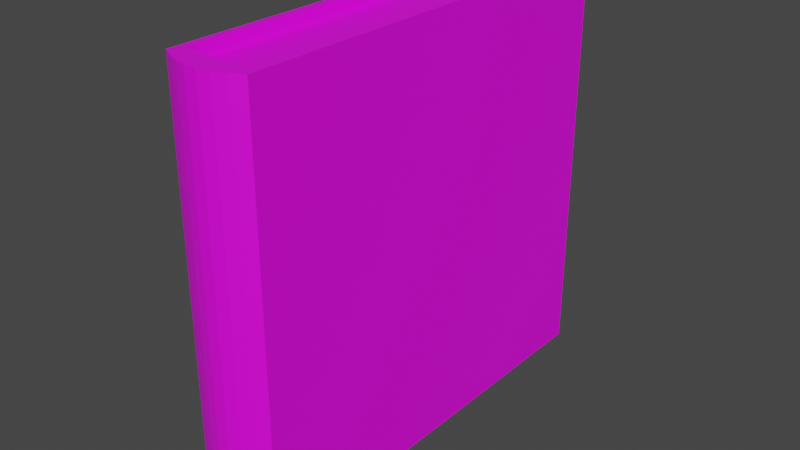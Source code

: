 # Source: Book05.blend  (saved by Blender 2.80.75; exported with 4.5.12 LTS)
import bpy
from mathutils import Matrix  # noqa: F401  (used for matrix-valued properties, if any)

bpy.ops.wm.read_factory_settings(use_empty=True)
scene = bpy.context.scene
scene.name = 'Scene'

# ---- collections
col_collection = bpy.data.collections.new('Collection'); scene.collection.children.link(col_collection)

# ---- images (referenced by path relative to the original .blend; pixels are not part of the script)
import os
ASSET_DIR = os.environ.get("B2B_ASSET_DIR", "")  # directory of the original .blend (textures are referenced by path, not embedded)
HERE = os.path.dirname(os.path.abspath(__file__))  # packed textures are extracted next to this script under _unpacked/

def load_image(name, relpath, width, height, colorspace="sRGB"):
    """Load a texture the original file referenced (path relative to the .blend, or extracted next to this script)."""
    p = next((c for c in (os.path.join(HERE, relpath), os.path.join(ASSET_DIR, relpath)) if relpath and os.path.exists(c)), "")
    if p:
        img = bpy.data.images.load(p, check_existing=True)
        img.name = name
    else:  # same state as the original file: an image datablock whose file is absent (Cycles renders it pink)
        img = bpy.data.images.new(name, width, height)
        img.source = "FILE"
        img.filepath = "//" + (relpath or name)
    img.colorspace_settings.name = colorspace
    return img
img_t_book04_psd = load_image('T_Book04.psd', 'T_Book04.psd', 1024, 1024, 'sRGB')

# ---- materials (node trees are filled in below, after node groups)
mat_material_001 = bpy.data.materials.new('Material.001')
mat_material_001.use_transparent_shadow = False

# ---- material node trees
mat_material_001.use_nodes = True; mat_material_001.node_tree.nodes.clear()
_N = mat_material_001.node_tree.nodes; _L = mat_material_001.node_tree.links
n0 = _N.new('ShaderNodeOutputMaterial'); n0.name = 'Material Output'; n0.location = (300, 300)
n1 = _N.new('ShaderNodeBsdfPrincipled'); n1.name = 'Principled BSDF'; n1.location = (10, 300)
n1.distribution = 'GGX'
n1.subsurface_method = 'BURLEY'
n1.inputs[3].default_value = 1.45
n1.inputs[27].default_value = (0.0, 0.0, 0.0, 1.0)
n1.inputs[28].default_value = 1.0
n2 = _N.new('ShaderNodeTexImage'); n2.name = 'Image Texture'; n2.location = (-285, 239)
n2.image = img_t_book04_psd
_L.new(n1.outputs[0], n0.inputs[0])
_L.new(n2.outputs[0], n1.inputs[0])
n0.is_active_output = True

# ---- world
world_world = bpy.data.worlds.new('World'); scene.world = world_world
world_world.use_nodes = True; world_world.node_tree.nodes.clear()
_N = world_world.node_tree.nodes; _L = world_world.node_tree.links
n0 = _N.new('ShaderNodeOutputWorld'); n0.name = 'World Output'; n0.location = (300, 300)
n1 = _N.new('ShaderNodeBackground'); n1.name = 'Background'; n1.location = (10, 300)
n1.inputs[0].default_value = (0.05088, 0.05088, 0.05088, 1.0)
_L.new(n1.outputs[0], n0.inputs[0])
n0.is_active_output = True
world_world.color = (0.05088, 0.05088, 0.05088)
world_world.use_sun_shadow = False
world_world.sun_shadow_jitter_overblur = 0.0

# ---- meshes
me_cube_001 = bpy.data.meshes.new('Cube.001')
me_cube_001.from_pydata([(-1.0, -1.0, -1.0), (-1.0, -1.0, 1.0), (-1.0, 1.0, -1.0), (-1.0, 1.0, 1.0), (1.0, -1.0, -1.0), (1.0, -1.0, 1.0), (1.0, 1.0, -1.0), (1.0, 1.0, 1.0), (-0.8307, 1.0, -1.0), (-0.8307, -1.0, -1.0), (-0.8307, -1.0, 1.0), (-0.8307, 1.0, 1.0), (0.8307, 1.0, -1.0), (0.8307, 1.0, 1.0), (0.8307, -1.0, -1.0), (0.8307, -1.0, 1.0), (-0.7858, 0.9459, -0.9459), (-0.7858, -0.9801, -0.9459), (-0.7858, -0.991, 0.9459), (-0.7858, 0.9459, 0.9459), (0.7858, 0.9459, -0.9459), (0.7858, 0.9459, 0.9459), (0.7858, -0.9801, -0.9459), (0.7858, -0.991, 0.9459), (-1.0, -1.05, -1.0), (-1.0, -1.05, 1.0), (1.0, -1.05, 1.0), (1.0, -1.05, -1.0), (-0.7143, -1.0, -1.0), (-0.4286, -1.0, -1.0), (-0.1429, -1.0, -1.0), (0.1429, -1.0, -1.0), (0.4286, -1.0, -1.0), (0.7143, -1.0, -1.0), (0.7143, -1.0, 1.0), (0.4286, -1.0, 1.0), (0.1429, -1.0, 1.0), (-0.1429, -1.0, 1.0), (-0.4286, -1.0, 1.0), (-0.7143, -1.0, 1.0), (-0.5934, -1.0, -1.0), (-0.356, -1.0, -1.0), (-0.1187, -1.0, -1.0), (0.1187, -1.0, -1.0), (0.356, -1.0, -1.0), (0.5934, -1.0, -1.0), (0.5934, -1.0, 1.0), (0.356, -1.0, 1.0), (0.1187, -1.0, 1.0), (-0.1187, -1.0, 1.0), (-0.356, -1.0, 1.0), (-0.5934, -1.0, 1.0), (0.5613, 0.9459, -0.9459), (0.3368, 0.9459, -0.9459), (0.1123, 0.9459, -0.9459), (-0.1123, 0.9459, -0.9459), (-0.3368, 0.9459, -0.9459), (-0.5613, 0.9459, -0.9459), (-0.5613, 0.9459, 0.9459), (-0.3368, 0.9459, 0.9459), (-0.1123, 0.9459, 0.9459), (0.1123, 0.9459, 0.9459), (0.3368, 0.9459, 0.9459), (0.5613, 0.9459, 0.9459), (-0.5613, -0.9801, -0.9459), (-0.3368, -0.9801, -0.9459), (-0.1123, -0.9801, -0.9459), (0.1123, -0.9801, -0.9459), (0.3368, -0.9801, -0.9459), (0.5613, -0.9801, -0.9459), (0.5613, -0.991, 0.9459), (0.3368, -0.991, 0.9459), (0.1123, -0.991, 0.9459), (-0.1123, -0.991, 0.9459), (-0.3368, -0.991, 0.9459), (-0.5613, -0.991, 0.9459), (-0.7143, -1.08, -1.0), (-0.4286, -1.104, -1.0), (-0.1429, -1.118, -1.0), (0.1429, -1.118, -1.0), (0.4286, -1.104, -1.0), (0.7143, -1.08, -1.0), (0.7143, -1.08, 1.0), (0.4286, -1.104, 1.0), (0.1429, -1.118, 1.0), (-0.1429, -1.118, 1.0), (-0.4286, -1.104, 1.0), (-0.7143, -1.08, 1.0)], [], [(0, 1, 3, 2), (6, 4, 14, 12), (6, 7, 5, 4), (39, 1, 25, 87), (0, 2, 8, 9), (34, 5, 15, 46), (8, 11, 19, 16), (12, 14, 22, 20), (40, 9, 17, 64), (2, 3, 11, 8), (28, 0, 9, 40), (5, 7, 13, 15), (7, 6, 12, 13), (3, 1, 10, 11), (52, 63, 21, 20), (52, 20, 22, 69), (58, 19, 18, 75), (9, 8, 16, 17), (46, 15, 23, 70), (15, 13, 21, 23), (13, 12, 20, 21), (11, 10, 18, 19), (76, 87, 25, 24), (4, 5, 26, 27), (1, 0, 24, 25), (33, 4, 27, 81), (0, 28, 76, 24), (28, 29, 77, 76), (29, 30, 78, 77), (30, 31, 79, 78), (31, 32, 80, 79), (32, 33, 81, 80), (27, 26, 82, 81), (81, 82, 83, 80), (80, 83, 84, 79), (79, 84, 85, 78), (78, 85, 86, 77), (77, 86, 87, 76), (10, 51, 75, 18), (51, 50, 74, 75), (50, 49, 73, 74), (49, 48, 72, 73), (48, 47, 71, 72), (47, 46, 70, 71), (21, 63, 70, 23), (63, 62, 71, 70), (62, 61, 72, 71), (61, 60, 73, 72), (60, 59, 74, 73), (59, 58, 75, 74), (16, 57, 64, 17), (57, 56, 65, 64), (56, 55, 66, 65), (55, 54, 67, 66), (54, 53, 68, 67), (53, 52, 69, 68), (16, 19, 58, 57), (57, 58, 59, 56), (56, 59, 60, 55), (55, 60, 61, 54), (54, 61, 62, 53), (53, 62, 63, 52), (4, 33, 45, 14), (33, 32, 44, 45), (32, 31, 43, 44), (31, 30, 42, 43), (30, 29, 41, 42), (29, 28, 40, 41), (14, 45, 69, 22), (45, 44, 68, 69), (44, 43, 67, 68), (43, 42, 66, 67), (42, 41, 65, 66), (41, 40, 64, 65), (1, 39, 51, 10), (39, 38, 50, 51), (38, 37, 49, 50), (37, 36, 48, 49), (36, 35, 47, 48), (35, 34, 46, 47), (5, 34, 82, 26), (34, 35, 83, 82), (35, 36, 84, 83), (36, 37, 85, 84), (37, 38, 86, 85), (38, 39, 87, 86)])
_uv = me_cube_001.uv_layers.new(name='UVMap')
_uv.uv.foreach_set('vector', [0.0766, 0.3132, 0.3266, 0.3132, 0.3266, 0.5632, 0.0766, 0.5632, 0.375, 0.5, 0.375, 0.75, 0.375, 0.75, 0.375, 0.5, 0.375, 0.5, 0.625, 0.5, 0.625, 0.75, 0.375, 0.75, 0.625, 0.9643, 0.625, 1.0, 0.625, 1.0, 0.625, 0.9643, 0.0766, 0.3132, 0.0766, 0.5632, 0.3957, 0.3781, 0.4164, 0.3548, 0.625, 0.7857, 0.625, 0.75, 0.625, 0.75, 0.625, 0.7933, 0.3957, 0.3781, 0.6457, 0.3781, 0.6457, 0.3781, 0.3957, 0.3781, 0.375, 0.5, 0.375, 0.75, 0.375, 0.75, 0.375, 0.5, 0.375, 0.9567, 0.375, 1.0, 0.375, 1.0, 0.375, 0.9643, 0.0766, 0.5632, 0.3266, 0.5632, 0.6457, 0.3781, 0.3957, 0.3781, 0.375, 0.9643, 0.375, 1.0, 0.375, 1.0, 0.375, 0.9567, 0.625, 0.75, 0.625, 0.5, 0.625, 0.5, 0.625, 0.75, 0.625, 0.5, 0.375, 0.5, 0.375, 0.5, 0.625, 0.5, 0.3266, 0.5632, 0.3266, 0.3132, 0.7659, 0.3998, 0.6457, 0.3781, 0.457, 0.08904, 0.5595, 0.08904, 0.5595, 0.1037, 0.457, 0.1037, 0.4424, 0.1037, 0.457, 0.1037, 0.457, 0.2062, 0.4424, 0.2062, 0.6474, 0.1037, 0.662, 0.1037, 0.662, 0.2062, 0.6474, 0.2062, 0.4164, 0.3548, 0.3957, 0.3781, 0.3957, 0.3781, 0.5159, 0.3998, 0.625, 0.7933, 0.625, 0.75, 0.625, 0.75, 0.625, 0.7857, 0.625, 0.75, 0.625, 0.5, 0.625, 0.5, 0.625, 0.75, 0.625, 0.5, 0.375, 0.5, 0.375, 0.5, 0.625, 0.5, 0.6457, 0.3781, 0.7659, 0.3998, 0.6664, 0.3548, 0.6457, 0.3781, 0.375, 0.9643, 0.625, 0.9643, 0.625, 1.0, 0.375, 1.0, 0.375, 0.75, 0.625, 0.75, 0.625, 0.75, 0.375, 0.75, 0.3266, 0.3132, 0.0766, 0.3132, 0.1139, 0.4154, 0.3639, 0.4154, 0.375, 0.7857, 0.375, 0.75, 0.375, 0.75, 0.375, 0.7857, 0.375, 1.0, 0.375, 0.9643, 0.375, 0.9643, 0.375, 1.0, 0.375, 0.9643, 0.375, 0.9286, 0.375, 0.9286, 0.375, 0.9643, 0.375, 0.9286, 0.375, 0.8929, 0.375, 0.8929, 0.375, 0.9286, 0.375, 0.8929, 0.375, 0.8571, 0.375, 0.8571, 0.375, 0.8929, 0.375, 0.8571, 0.375, 0.8214, 0.375, 0.8214, 0.375, 0.8571, 0.375, 0.8214, 0.375, 0.7857, 0.375, 0.7857, 0.375, 0.8214, 0.375, 0.75, 0.625, 0.75, 0.625, 0.7857, 0.375, 0.7857, 0.375, 0.7857, 0.625, 0.7857, 0.625, 0.8214, 0.375, 0.8214, 0.375, 0.8214, 0.625, 0.8214, 0.625, 0.8571, 0.375, 0.8571, 0.375, 0.8571, 0.625, 0.8571, 0.625, 0.8929, 0.375, 0.8929, 0.375, 0.8929, 0.625, 0.8929, 0.625, 0.9286, 0.375, 0.9286, 0.375, 0.9286, 0.625, 0.9286, 0.625, 0.9643, 0.375, 0.9643, 0.625, 1.0, 0.625, 0.9643, 0.625, 0.9643, 0.625, 1.0, 0.625, 0.9643, 0.625, 0.9286, 0.625, 0.9286, 0.625, 0.9643, 0.625, 0.9286, 0.625, 0.8929, 0.625, 0.8929, 0.625, 0.9286, 0.625, 0.8929, 0.625, 0.8587, 0.625, 0.8571, 0.625, 0.8929, 0.625, 0.8587, 0.625, 0.826, 0.625, 0.8214, 0.625, 0.8571, 0.625, 0.826, 0.625, 0.7933, 0.625, 0.7857, 0.625, 0.8214, 0.5595, 0.1037, 0.5742, 0.1037, 0.5742, 0.2062, 0.5595, 0.2062, 0.5742, 0.1037, 0.5888, 0.1037, 0.5888, 0.2062, 0.5742, 0.2062, 0.5888, 0.1037, 0.6035, 0.1037, 0.6035, 0.2062, 0.5888, 0.2062, 0.6035, 0.1037, 0.6181, 0.1037, 0.6181, 0.2062, 0.6035, 0.2062, 0.6181, 0.1037, 0.6328, 0.1037, 0.6328, 0.2062, 0.6181, 0.2062, 0.6328, 0.1037, 0.6474, 0.1037, 0.6474, 0.2062, 0.6328, 0.2062, 0.3545, 0.1037, 0.3692, 0.1037, 0.3692, 0.2062, 0.3545, 0.2062, 0.3692, 0.1037, 0.3838, 0.1037, 0.3838, 0.2062, 0.3692, 0.2062, 0.3838, 0.1037, 0.3985, 0.1037, 0.3985, 0.2062, 0.3838, 0.2062, 0.3985, 0.1037, 0.4131, 0.1037, 0.4131, 0.2062, 0.3985, 0.2062, 0.4131, 0.1037, 0.4278, 0.1037, 0.4278, 0.2062, 0.4131, 0.2062, 0.4278, 0.1037, 0.4424, 0.1037, 0.4424, 0.2062, 0.4278, 0.2062, 0.4529, 0.008102, 0.5554, 0.008102, 0.5554, 0.02275, 0.4529, 0.02274, 0.4529, 0.02274, 0.5554, 0.02275, 0.5595, 0.03047, 0.457, 0.03047, 0.457, 0.03047, 0.5595, 0.03047, 0.5595, 0.04511, 0.457, 0.04511, 0.457, 0.04511, 0.5595, 0.04511, 0.5595, 0.05975, 0.457, 0.05975, 0.457, 0.05975, 0.5595, 0.05975, 0.5595, 0.07439, 0.457, 0.07439, 0.457, 0.07439, 0.5595, 0.07439, 0.5595, 0.08904, 0.457, 0.08904, 0.375, 0.75, 0.375, 0.7857, 0.375, 0.7857, 0.375, 0.75, 0.375, 0.7857, 0.375, 0.8214, 0.375, 0.8214, 0.375, 0.7857, 0.375, 0.8214, 0.375, 0.8571, 0.375, 0.8571, 0.375, 0.8214, 0.375, 0.8571, 0.375, 0.8929, 0.375, 0.8913, 0.375, 0.8571, 0.375, 0.8929, 0.375, 0.9286, 0.375, 0.924, 0.375, 0.8913, 0.375, 0.9286, 0.375, 0.9643, 0.375, 0.9567, 0.375, 0.924, 0.375, 0.75, 0.375, 0.7857, 0.375, 0.7857, 0.375, 0.75, 0.375, 0.7857, 0.375, 0.8214, 0.375, 0.8214, 0.375, 0.7857, 0.375, 0.8214, 0.375, 0.8571, 0.375, 0.8571, 0.375, 0.8214, 0.375, 0.8571, 0.375, 0.8913, 0.375, 0.8929, 0.375, 0.8571, 0.375, 0.8913, 0.375, 0.924, 0.375, 0.9286, 0.375, 0.8929, 0.375, 0.924, 0.375, 0.9567, 0.375, 0.9643, 0.375, 0.9286, 0.625, 1.0, 0.625, 0.9643, 0.625, 0.9643, 0.625, 1.0, 0.625, 0.9643, 0.625, 0.9286, 0.625, 0.9286, 0.625, 0.9643, 0.625, 0.9286, 0.625, 0.8929, 0.625, 0.8929, 0.625, 0.9286, 0.625, 0.8929, 0.625, 0.8571, 0.625, 0.8587, 0.625, 0.8929, 0.625, 0.8571, 0.625, 0.8214, 0.625, 0.826, 0.625, 0.8587, 0.625, 0.8214, 0.625, 0.7857, 0.625, 0.7933, 0.625, 0.826, 0.625, 0.75, 0.625, 0.7857, 0.625, 0.7857, 0.625, 0.75, 0.625, 0.7857, 0.625, 0.8214, 0.625, 0.8214, 0.625, 0.7857, 0.625, 0.8214, 0.625, 0.8571, 0.625, 0.8571, 0.625, 0.8214, 0.625, 0.8571, 0.625, 0.8929, 0.625, 0.8929, 0.625, 0.8571, 0.625, 0.8929, 0.625, 0.9286, 0.625, 0.9286, 0.625, 0.8929, 0.625, 0.9286, 0.625, 0.9643, 0.625, 0.9643, 0.625, 0.9286])
me_cube_001.materials.append(mat_material_001)
me_cube_001.use_remesh_preserve_volume = False
me_cube_001.use_remesh_preserve_attributes = False
me_cube_001.use_mirror_vertex_groups = False
me_cube_001.update()

# ---- objects
ob_cube = bpy.data.objects.new('Cube', me_cube_001)

# ---- transforms, parenting, visibility, modifiers, constraints
ob_cube.location = (0.0, 0.0, 0.0)
ob_cube.scale = (0.3217, 1.616, 1.599)
ob_cube.lineart.crease_threshold = 0.0

# ---- collection membership
col_collection.objects.link(ob_cube)

# ---- scene / render settings (as saved in the file)
scene.frame_start = 1; scene.frame_end = 250; scene.frame_set(1)
scene.render.engine = 'BLENDER_EEVEE_NEXT'
scene.cycles.use_denoising = False
scene.cycles.samples = 128
scene.cycles.sampling_pattern = 'TABULATED_SOBOL'
scene.cycles.use_adaptive_sampling = False
scene.cycles.use_light_tree = False
scene.view_settings.view_transform = 'Filmic'
bpy.context.view_layer.update()

# ---- added for rendering (the .blend has no active camera and no usable light): camera, sun
cam_auto = bpy.data.cameras.new('AutoCamera')
cam_auto.lens = 50.0
cam_auto.sensor_width = 36.0
cam_auto.clip_end = 1000.0
ob_auto_camera = bpy.data.objects.new('AutoCamera', cam_auto)
scene.collection.objects.link(ob_auto_camera)
ob_auto_camera.location = (4.37397, -5.34406, 3.49918)
ob_auto_camera.rotation_euler = (1.09748, -7.21219e-08, 0.694738)
scene.camera = ob_auto_camera
light_auto_sun = bpy.data.lights.new('AutoSun', 'SUN')
light_auto_sun.energy = 3.0
light_auto_sun.angle = 0.0523599
ob_auto_sun = bpy.data.objects.new('AutoSun', light_auto_sun)
scene.collection.objects.link(ob_auto_sun)
ob_auto_sun.rotation_euler = (0.872665, 0.174533, 0.523599)
bpy.context.view_layer.update()
